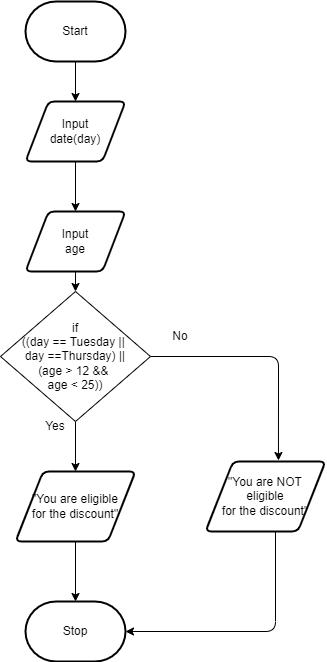

The diagram above was exported from draw.io. Its source (the exported page's mxGraphModel, read from the mxfile embedded in the PNG):
<mxGraphModel dx="520" dy="475" grid="1" gridSize="10" guides="1" tooltips="1" connect="1" arrows="1" fold="1" page="1" pageScale="1" pageWidth="850" pageHeight="1100" math="0" shadow="0">
  <root>
    <mxCell id="0" />
    <mxCell id="1" parent="0" />
    <mxCell id="7" style="edgeStyle=none;html=1;" parent="1" source="2" target="3" edge="1">
      <mxGeometry relative="1" as="geometry" />
    </mxCell>
    <mxCell id="2" value="Start" style="strokeWidth=2;html=1;shape=mxgraph.flowchart.terminator;whiteSpace=wrap;" parent="1" vertex="1">
      <mxGeometry x="300" y="260" width="100" height="60" as="geometry" />
    </mxCell>
    <mxCell id="15" style="edgeStyle=none;html=1;entryX=0.5;entryY=0;entryDx=0;entryDy=0;" parent="1" source="3" target="11" edge="1">
      <mxGeometry relative="1" as="geometry" />
    </mxCell>
    <mxCell id="3" value="Input &lt;br&gt;date(day)" style="shape=parallelogram;html=1;strokeWidth=2;perimeter=parallelogramPerimeter;whiteSpace=wrap;rounded=1;arcSize=12;size=0.23;" parent="1" vertex="1">
      <mxGeometry x="300" y="360" width="100" height="60" as="geometry" />
    </mxCell>
    <mxCell id="9" style="edgeStyle=none;html=1;exitX=0.5;exitY=1;exitDx=0;exitDy=0;" parent="1" source="16" target="5" edge="1">
      <mxGeometry relative="1" as="geometry">
        <mxPoint x="350" y="670" as="sourcePoint" />
      </mxGeometry>
    </mxCell>
    <mxCell id="10" style="edgeStyle=none;html=1;" parent="1" source="5" target="6" edge="1">
      <mxGeometry relative="1" as="geometry" />
    </mxCell>
    <mxCell id="5" value="&quot;You are eligible&lt;br&gt;for the discount&quot;" style="shape=parallelogram;html=1;strokeWidth=2;perimeter=parallelogramPerimeter;whiteSpace=wrap;rounded=1;arcSize=12;size=0.23;" parent="1" vertex="1">
      <mxGeometry x="290" y="730" width="120" height="70" as="geometry" />
    </mxCell>
    <mxCell id="6" value="Stop" style="strokeWidth=2;html=1;shape=mxgraph.flowchart.terminator;whiteSpace=wrap;" parent="1" vertex="1">
      <mxGeometry x="300" y="860" width="100" height="60" as="geometry" />
    </mxCell>
    <mxCell id="14" value="" style="edgeStyle=none;html=1;entryX=0.5;entryY=0;entryDx=0;entryDy=0;" parent="1" source="11" target="16" edge="1">
      <mxGeometry relative="1" as="geometry">
        <mxPoint x="350" y="570" as="targetPoint" />
      </mxGeometry>
    </mxCell>
    <mxCell id="11" value="Input &lt;br&gt;age" style="shape=parallelogram;html=1;strokeWidth=2;perimeter=parallelogramPerimeter;whiteSpace=wrap;rounded=1;arcSize=12;size=0.23;" parent="1" vertex="1">
      <mxGeometry x="300" y="470" width="100" height="60" as="geometry" />
    </mxCell>
    <mxCell id="20" style="edgeStyle=orthogonalEdgeStyle;html=1;entryX=0.608;entryY=-0.014;entryDx=0;entryDy=0;entryPerimeter=0;" edge="1" parent="1" source="16" target="19">
      <mxGeometry relative="1" as="geometry">
        <Array as="points">
          <mxPoint x="553" y="615" />
        </Array>
      </mxGeometry>
    </mxCell>
    <mxCell id="16" value="if&lt;br&gt;((day == Tuesday ||&amp;nbsp;&lt;br&gt;day ==Thursday) ||&lt;br&gt;(age &amp;gt; 12 &amp;amp;&amp;amp;&amp;nbsp;&lt;br&gt;age &amp;lt; 25))" style="rhombus;whiteSpace=wrap;html=1;" parent="1" vertex="1">
      <mxGeometry x="275" y="550" width="150" height="130" as="geometry" />
    </mxCell>
    <mxCell id="17" value="Yes" style="text;html=1;strokeColor=none;fillColor=none;align=center;verticalAlign=middle;whiteSpace=wrap;rounded=0;" vertex="1" parent="1">
      <mxGeometry x="300" y="670" width="60" height="30" as="geometry" />
    </mxCell>
    <mxCell id="18" value="No" style="text;html=1;strokeColor=none;fillColor=none;align=center;verticalAlign=middle;whiteSpace=wrap;rounded=0;" vertex="1" parent="1">
      <mxGeometry x="425" y="580" width="60" height="30" as="geometry" />
    </mxCell>
    <mxCell id="21" style="edgeStyle=orthogonalEdgeStyle;html=1;entryX=1;entryY=0.5;entryDx=0;entryDy=0;entryPerimeter=0;" edge="1" parent="1" source="19" target="6">
      <mxGeometry relative="1" as="geometry">
        <Array as="points">
          <mxPoint x="550" y="890" />
        </Array>
      </mxGeometry>
    </mxCell>
    <mxCell id="19" value="&quot;You are NOT &lt;br&gt;eligible&lt;br&gt;for the discount&quot;" style="shape=parallelogram;html=1;strokeWidth=2;perimeter=parallelogramPerimeter;whiteSpace=wrap;rounded=1;arcSize=12;size=0.23;" vertex="1" parent="1">
      <mxGeometry x="480" y="720" width="120" height="70" as="geometry" />
    </mxCell>
  </root>
</mxGraphModel>